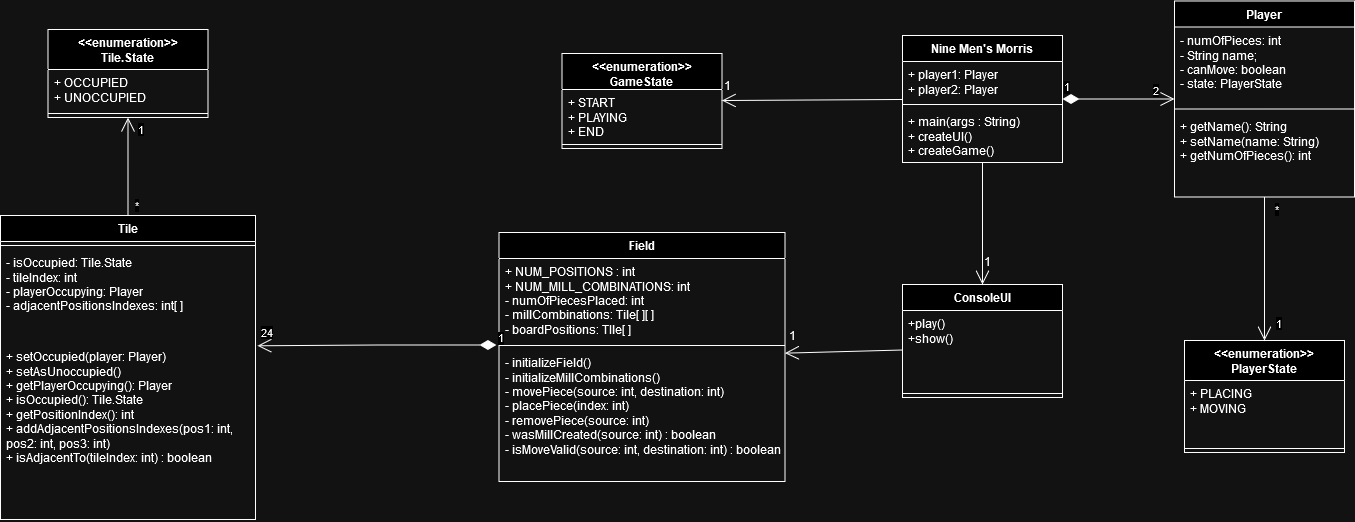

The diagram above was exported from draw.io. Its source (the exported page's mxGraphModel, read from the mxfile embedded in the PNG):
<mxGraphModel dx="1834" dy="1134" grid="0" gridSize="10" guides="1" tooltips="1" connect="1" arrows="1" fold="1" page="0" pageScale="1" pageWidth="827" pageHeight="1169" math="0" shadow="0">
  <root>
    <mxCell id="0" />
    <mxCell id="1" parent="0" />
    <mxCell id="XcIPjAKrSNz59W1vHto7-1" value="&amp;lt;&amp;lt;enumeration&amp;gt;&amp;gt;&lt;br&gt;PlayerState" style="swimlane;fontStyle=1;align=center;verticalAlign=top;childLayout=stackLayout;horizontal=1;startSize=40;horizontalStack=0;resizeParent=1;resizeParentMax=0;resizeLast=0;collapsible=1;marginBottom=0;whiteSpace=wrap;html=1;" parent="1" vertex="1">
      <mxGeometry x="973" y="261" width="160" height="112" as="geometry" />
    </mxCell>
    <mxCell id="XcIPjAKrSNz59W1vHto7-2" value="&lt;div&gt;+ PLACING&lt;/div&gt;&lt;div&gt;+ MOVING&lt;br&gt;&lt;/div&gt;" style="text;strokeColor=none;fillColor=none;align=left;verticalAlign=top;spacingLeft=4;spacingRight=4;overflow=hidden;rotatable=0;points=[[0,0.5],[1,0.5]];portConstraint=eastwest;whiteSpace=wrap;html=1;" parent="XcIPjAKrSNz59W1vHto7-1" vertex="1">
      <mxGeometry y="40" width="160" height="64" as="geometry" />
    </mxCell>
    <mxCell id="XcIPjAKrSNz59W1vHto7-3" value="" style="line;strokeWidth=1;fillColor=none;align=left;verticalAlign=middle;spacingTop=-1;spacingLeft=3;spacingRight=3;rotatable=0;labelPosition=right;points=[];portConstraint=eastwest;strokeColor=inherit;" parent="XcIPjAKrSNz59W1vHto7-1" vertex="1">
      <mxGeometry y="104" width="160" height="8" as="geometry" />
    </mxCell>
    <mxCell id="XcIPjAKrSNz59W1vHto7-9" value="Field" style="swimlane;fontStyle=1;align=center;verticalAlign=top;childLayout=stackLayout;horizontal=1;startSize=26;horizontalStack=0;resizeParent=1;resizeParentMax=0;resizeLast=0;collapsible=1;marginBottom=0;whiteSpace=wrap;html=1;" parent="1" vertex="1">
      <mxGeometry x="287.5" y="153" width="286" height="249" as="geometry" />
    </mxCell>
    <mxCell id="XcIPjAKrSNz59W1vHto7-10" value="&lt;div&gt;+ NUM_POSITIONS : int&lt;/div&gt;&lt;div&gt;+ NUM_MILL_COMBINATIONS: int&lt;/div&gt;&lt;div&gt;- numOfPiecesPlaced: int&lt;/div&gt;&lt;div&gt;- millCombinations: Tile[ ][ ]&lt;/div&gt;&lt;div&gt;- boardPositions: TIle[ ]&lt;br&gt;&lt;/div&gt;&lt;div&gt;&amp;nbsp;&lt;br&gt;&lt;/div&gt;&lt;div&gt;&lt;br&gt;&lt;/div&gt;&lt;div&gt;&lt;br&gt;&lt;/div&gt;&lt;div&gt;&lt;br&gt;&lt;/div&gt;" style="text;strokeColor=none;fillColor=none;align=left;verticalAlign=top;spacingLeft=4;spacingRight=4;overflow=hidden;rotatable=0;points=[[0,0.5],[1,0.5]];portConstraint=eastwest;whiteSpace=wrap;html=1;" parent="XcIPjAKrSNz59W1vHto7-9" vertex="1">
      <mxGeometry y="26" width="286" height="83" as="geometry" />
    </mxCell>
    <mxCell id="XcIPjAKrSNz59W1vHto7-11" value="" style="line;strokeWidth=1;fillColor=none;align=left;verticalAlign=middle;spacingTop=-1;spacingLeft=3;spacingRight=3;rotatable=0;labelPosition=right;points=[];portConstraint=eastwest;strokeColor=inherit;" parent="XcIPjAKrSNz59W1vHto7-9" vertex="1">
      <mxGeometry y="109" width="286" height="8" as="geometry" />
    </mxCell>
    <mxCell id="XcIPjAKrSNz59W1vHto7-12" value="&lt;div&gt;- initializeField()&lt;/div&gt;&lt;div&gt;- initializeMillCombinations()&lt;/div&gt;&lt;div&gt;- movePiece(source: int, destination: int)&lt;/div&gt;&lt;div&gt;- placePiece(index: int)&lt;/div&gt;&lt;div&gt;- removePiece(source: int)&lt;/div&gt;&lt;div&gt;- wasMillCreated(source: int) : boolean&lt;br&gt;&lt;/div&gt;&lt;div&gt;- isMoveValid(source: int, destination: int) : boolean&lt;br&gt;&lt;/div&gt;" style="text;strokeColor=none;fillColor=none;align=left;verticalAlign=top;spacingLeft=4;spacingRight=4;overflow=hidden;rotatable=0;points=[[0,0.5],[1,0.5]];portConstraint=eastwest;whiteSpace=wrap;html=1;" parent="XcIPjAKrSNz59W1vHto7-9" vertex="1">
      <mxGeometry y="117" width="286" height="132" as="geometry" />
    </mxCell>
    <mxCell id="XcIPjAKrSNz59W1vHto7-13" value="Player" style="swimlane;fontStyle=1;align=center;verticalAlign=top;childLayout=stackLayout;horizontal=1;startSize=26;horizontalStack=0;resizeParent=1;resizeParentMax=0;resizeLast=0;collapsible=1;marginBottom=0;whiteSpace=wrap;html=1;" parent="1" vertex="1">
      <mxGeometry x="963" y="-78.5" width="180" height="196" as="geometry" />
    </mxCell>
    <mxCell id="XcIPjAKrSNz59W1vHto7-14" value="&lt;div&gt;- numOfPieces: int&lt;/div&gt;&lt;div&gt;- String name;&lt;/div&gt;&lt;div&gt;- canMove: boolean&lt;/div&gt;&lt;div&gt;- state: PlayerState&lt;br&gt;&lt;/div&gt;" style="text;strokeColor=none;fillColor=none;align=left;verticalAlign=top;spacingLeft=4;spacingRight=4;overflow=hidden;rotatable=0;points=[[0,0.5],[1,0.5]];portConstraint=eastwest;whiteSpace=wrap;html=1;" parent="XcIPjAKrSNz59W1vHto7-13" vertex="1">
      <mxGeometry y="26" width="180" height="78" as="geometry" />
    </mxCell>
    <mxCell id="XcIPjAKrSNz59W1vHto7-15" value="" style="line;strokeWidth=1;fillColor=none;align=left;verticalAlign=middle;spacingTop=-1;spacingLeft=3;spacingRight=3;rotatable=0;labelPosition=right;points=[];portConstraint=eastwest;strokeColor=inherit;" parent="XcIPjAKrSNz59W1vHto7-13" vertex="1">
      <mxGeometry y="104" width="180" height="8" as="geometry" />
    </mxCell>
    <mxCell id="XcIPjAKrSNz59W1vHto7-16" value="&lt;div&gt;+ getName(): String&lt;/div&gt;&lt;div&gt;+ setName(name: String)&lt;/div&gt;&lt;div&gt;+ getNumOfPieces(): int&lt;/div&gt;&lt;div&gt;&lt;br&gt;&lt;/div&gt;" style="text;strokeColor=none;fillColor=none;align=left;verticalAlign=top;spacingLeft=4;spacingRight=4;overflow=hidden;rotatable=0;points=[[0,0.5],[1,0.5]];portConstraint=eastwest;whiteSpace=wrap;html=1;" parent="XcIPjAKrSNz59W1vHto7-13" vertex="1">
      <mxGeometry y="112" width="180" height="84" as="geometry" />
    </mxCell>
    <mxCell id="XcIPjAKrSNz59W1vHto7-17" value="Tile" style="swimlane;fontStyle=1;align=center;verticalAlign=top;childLayout=stackLayout;horizontal=1;startSize=26;horizontalStack=0;resizeParent=1;resizeParentMax=0;resizeLast=0;collapsible=1;marginBottom=0;whiteSpace=wrap;html=1;" parent="1" vertex="1">
      <mxGeometry x="-211" y="136" width="255" height="304" as="geometry" />
    </mxCell>
    <mxCell id="XcIPjAKrSNz59W1vHto7-19" value="" style="line;strokeWidth=1;fillColor=none;align=left;verticalAlign=middle;spacingTop=-1;spacingLeft=3;spacingRight=3;rotatable=0;labelPosition=right;points=[];portConstraint=eastwest;strokeColor=inherit;" parent="XcIPjAKrSNz59W1vHto7-17" vertex="1">
      <mxGeometry y="26" width="255" height="8" as="geometry" />
    </mxCell>
    <mxCell id="XcIPjAKrSNz59W1vHto7-18" value="&lt;div&gt;- isOccupied: Tile.State&lt;/div&gt;&lt;div&gt;- tileIndex: int&lt;/div&gt;&lt;div&gt;- playerOccupying: Player&lt;br&gt;&lt;/div&gt;&lt;div&gt;- adjacentPositionsIndexes: int[ ]&lt;br&gt;&lt;/div&gt;" style="text;strokeColor=none;fillColor=none;align=left;verticalAlign=top;spacingLeft=4;spacingRight=4;overflow=hidden;rotatable=0;points=[[0,0.5],[1,0.5]];portConstraint=eastwest;whiteSpace=wrap;html=1;" parent="XcIPjAKrSNz59W1vHto7-17" vertex="1">
      <mxGeometry y="34" width="255" height="94" as="geometry" />
    </mxCell>
    <mxCell id="XcIPjAKrSNz59W1vHto7-20" value="&lt;div&gt;+ setOccupied(player: Player)&lt;/div&gt;&lt;div&gt;+ setAsUnoccupied()&lt;br&gt;&lt;/div&gt;&lt;div&gt;+ getPlayerOccupying(): Player&lt;/div&gt;&lt;div&gt;+ isOccupied(): Tile.State&lt;/div&gt;&lt;div&gt;+ getPositionIndex(): int&lt;/div&gt;&lt;div&gt;+ addAdjacentPositionsIndexes(pos1: int, pos2: int, pos3: int)&lt;/div&gt;&lt;div&gt;+ isAdjacentTo(tileIndex: int) : boolean&lt;br&gt;&lt;/div&gt;&lt;div&gt;&lt;br&gt;&lt;/div&gt;" style="text;strokeColor=none;fillColor=none;align=left;verticalAlign=top;spacingLeft=4;spacingRight=4;overflow=hidden;rotatable=0;points=[[0,0.5],[1,0.5]];portConstraint=eastwest;whiteSpace=wrap;html=1;" parent="XcIPjAKrSNz59W1vHto7-17" vertex="1">
      <mxGeometry y="128" width="255" height="176" as="geometry" />
    </mxCell>
    <mxCell id="XcIPjAKrSNz59W1vHto7-21" value="&amp;lt;&amp;lt;enumeration&amp;gt;&amp;gt;&lt;br&gt;Tile.State" style="swimlane;fontStyle=1;align=center;verticalAlign=top;childLayout=stackLayout;horizontal=1;startSize=40;horizontalStack=0;resizeParent=1;resizeParentMax=0;resizeLast=0;collapsible=1;marginBottom=0;whiteSpace=wrap;html=1;" parent="1" vertex="1">
      <mxGeometry x="-163.5" y="-50" width="160" height="88" as="geometry" />
    </mxCell>
    <mxCell id="XcIPjAKrSNz59W1vHto7-22" value="&lt;div&gt;+ OCCUPIED&lt;/div&gt;&lt;div&gt;+ UNOCCUPIED&lt;br&gt;&lt;/div&gt;" style="text;strokeColor=none;fillColor=none;align=left;verticalAlign=top;spacingLeft=4;spacingRight=4;overflow=hidden;rotatable=0;points=[[0,0.5],[1,0.5]];portConstraint=eastwest;whiteSpace=wrap;html=1;" parent="XcIPjAKrSNz59W1vHto7-21" vertex="1">
      <mxGeometry y="40" width="160" height="40" as="geometry" />
    </mxCell>
    <mxCell id="XcIPjAKrSNz59W1vHto7-23" value="" style="line;strokeWidth=1;fillColor=none;align=left;verticalAlign=middle;spacingTop=-1;spacingLeft=3;spacingRight=3;rotatable=0;labelPosition=right;points=[];portConstraint=eastwest;strokeColor=inherit;" parent="XcIPjAKrSNz59W1vHto7-21" vertex="1">
      <mxGeometry y="80" width="160" height="8" as="geometry" />
    </mxCell>
    <mxCell id="XcIPjAKrSNz59W1vHto7-25" value="ConsoleUI" style="swimlane;fontStyle=1;align=center;verticalAlign=top;childLayout=stackLayout;horizontal=1;startSize=26;horizontalStack=0;resizeParent=1;resizeParentMax=0;resizeLast=0;collapsible=1;marginBottom=0;whiteSpace=wrap;html=1;" parent="1" vertex="1">
      <mxGeometry x="691" y="205" width="160" height="113" as="geometry" />
    </mxCell>
    <mxCell id="XcIPjAKrSNz59W1vHto7-26" value="&lt;div&gt;+play()&lt;/div&gt;&lt;div&gt;+show()&lt;/div&gt;&lt;div&gt;&lt;br&gt;&lt;/div&gt;" style="text;strokeColor=none;fillColor=none;align=left;verticalAlign=top;spacingLeft=4;spacingRight=4;overflow=hidden;rotatable=0;points=[[0,0.5],[1,0.5]];portConstraint=eastwest;whiteSpace=wrap;html=1;" parent="XcIPjAKrSNz59W1vHto7-25" vertex="1">
      <mxGeometry y="26" width="160" height="79" as="geometry" />
    </mxCell>
    <mxCell id="XcIPjAKrSNz59W1vHto7-27" value="" style="line;strokeWidth=1;fillColor=none;align=left;verticalAlign=middle;spacingTop=-1;spacingLeft=3;spacingRight=3;rotatable=0;labelPosition=right;points=[];portConstraint=eastwest;strokeColor=inherit;" parent="XcIPjAKrSNz59W1vHto7-25" vertex="1">
      <mxGeometry y="105" width="160" height="8" as="geometry" />
    </mxCell>
    <mxCell id="x19m7baIDcQJb-rgqlND-1" value="&amp;lt;&amp;lt;enumeration&amp;gt;&amp;gt;&lt;br&gt;GameState" style="swimlane;fontStyle=1;align=center;verticalAlign=top;childLayout=stackLayout;horizontal=1;startSize=36;horizontalStack=0;resizeParent=1;resizeParentMax=0;resizeLast=0;collapsible=1;marginBottom=0;whiteSpace=wrap;html=1;" parent="1" vertex="1">
      <mxGeometry x="350.5" y="-26" width="160" height="95" as="geometry" />
    </mxCell>
    <mxCell id="x19m7baIDcQJb-rgqlND-2" value="+ START&lt;br&gt;+ PLAYING&lt;br&gt;+ END" style="text;strokeColor=none;fillColor=none;align=left;verticalAlign=top;spacingLeft=4;spacingRight=4;overflow=hidden;rotatable=0;points=[[0,0.5],[1,0.5]];portConstraint=eastwest;whiteSpace=wrap;html=1;" parent="x19m7baIDcQJb-rgqlND-1" vertex="1">
      <mxGeometry y="36" width="160" height="51" as="geometry" />
    </mxCell>
    <mxCell id="x19m7baIDcQJb-rgqlND-3" value="" style="line;strokeWidth=1;fillColor=none;align=left;verticalAlign=middle;spacingTop=-1;spacingLeft=3;spacingRight=3;rotatable=0;labelPosition=right;points=[];portConstraint=eastwest;strokeColor=inherit;" parent="x19m7baIDcQJb-rgqlND-1" vertex="1">
      <mxGeometry y="87" width="160" height="8" as="geometry" />
    </mxCell>
    <mxCell id="x19m7baIDcQJb-rgqlND-9" value="1" style="endArrow=open;html=1;endSize=12;startArrow=diamondThin;startSize=14;startFill=1;edgeStyle=orthogonalEdgeStyle;align=left;verticalAlign=bottom;rounded=0;exitX=-0.009;exitY=1.042;exitDx=0;exitDy=0;exitPerimeter=0;entryX=1.008;entryY=0.013;entryDx=0;entryDy=0;entryPerimeter=0;" parent="1" source="XcIPjAKrSNz59W1vHto7-10" target="XcIPjAKrSNz59W1vHto7-20" edge="1">
      <mxGeometry x="-1" y="3" relative="1" as="geometry">
        <mxPoint x="271" y="264" as="sourcePoint" />
        <mxPoint x="44" y="258" as="targetPoint" />
      </mxGeometry>
    </mxCell>
    <mxCell id="x19m7baIDcQJb-rgqlND-31" value="24" style="edgeLabel;html=1;align=center;verticalAlign=middle;resizable=0;points=[];" parent="x19m7baIDcQJb-rgqlND-9" vertex="1" connectable="0">
      <mxGeometry x="0.9241" y="1" relative="1" as="geometry">
        <mxPoint y="-15" as="offset" />
      </mxGeometry>
    </mxCell>
    <mxCell id="x19m7baIDcQJb-rgqlND-12" value="" style="endArrow=open;endFill=1;endSize=12;html=1;rounded=0;entryX=0.5;entryY=1;entryDx=0;entryDy=0;" parent="1" source="XcIPjAKrSNz59W1vHto7-17" target="XcIPjAKrSNz59W1vHto7-21" edge="1">
      <mxGeometry width="160" relative="1" as="geometry">
        <mxPoint x="-92" y="120" as="sourcePoint" />
        <mxPoint x="68" y="120" as="targetPoint" />
      </mxGeometry>
    </mxCell>
    <mxCell id="x19m7baIDcQJb-rgqlND-32" value="1" style="edgeLabel;html=1;align=center;verticalAlign=middle;resizable=0;points=[];" parent="x19m7baIDcQJb-rgqlND-12" vertex="1" connectable="0">
      <mxGeometry x="0.7699" y="1" relative="1" as="geometry">
        <mxPoint x="13" as="offset" />
      </mxGeometry>
    </mxCell>
    <mxCell id="x19m7baIDcQJb-rgqlND-33" value="*" style="edgeLabel;html=1;align=center;verticalAlign=middle;resizable=0;points=[];" parent="x19m7baIDcQJb-rgqlND-12" vertex="1" connectable="0">
      <mxGeometry x="-0.7502" y="-3" relative="1" as="geometry">
        <mxPoint x="5" y="1" as="offset" />
      </mxGeometry>
    </mxCell>
    <mxCell id="x19m7baIDcQJb-rgqlND-13" value="" style="endArrow=open;endFill=1;endSize=12;html=1;rounded=0;" parent="1" source="x19m7baIDcQJb-rgqlND-20" target="x19m7baIDcQJb-rgqlND-1" edge="1">
      <mxGeometry width="160" relative="1" as="geometry">
        <mxPoint x="247" y="101" as="sourcePoint" />
        <mxPoint x="407" y="101" as="targetPoint" />
      </mxGeometry>
    </mxCell>
    <mxCell id="x19m7baIDcQJb-rgqlND-15" value="" style="endArrow=open;endFill=1;endSize=12;html=1;rounded=0;exitX=0;exitY=0.5;exitDx=0;exitDy=0;" parent="1" source="XcIPjAKrSNz59W1vHto7-26" target="XcIPjAKrSNz59W1vHto7-9" edge="1">
      <mxGeometry width="160" relative="1" as="geometry">
        <mxPoint x="618" y="296" as="sourcePoint" />
        <mxPoint x="778" y="296" as="targetPoint" />
      </mxGeometry>
    </mxCell>
    <mxCell id="x19m7baIDcQJb-rgqlND-16" value="" style="endArrow=open;endFill=1;endSize=12;html=1;rounded=0;" parent="1" source="x19m7baIDcQJb-rgqlND-20" target="XcIPjAKrSNz59W1vHto7-25" edge="1">
      <mxGeometry width="160" relative="1" as="geometry">
        <mxPoint x="771" y="80.00000000000023" as="sourcePoint" />
        <mxPoint x="828" y="146" as="targetPoint" />
      </mxGeometry>
    </mxCell>
    <mxCell id="x19m7baIDcQJb-rgqlND-17" value="" style="endArrow=open;endFill=1;endSize=12;html=1;rounded=0;" parent="1" source="XcIPjAKrSNz59W1vHto7-13" target="XcIPjAKrSNz59W1vHto7-1" edge="1">
      <mxGeometry width="160" relative="1" as="geometry">
        <mxPoint x="740" y="181" as="sourcePoint" />
        <mxPoint x="1136" y="198" as="targetPoint" />
      </mxGeometry>
    </mxCell>
    <mxCell id="x19m7baIDcQJb-rgqlND-34" value="1" style="edgeLabel;html=1;align=center;verticalAlign=middle;resizable=0;points=[];" parent="x19m7baIDcQJb-rgqlND-17" vertex="1" connectable="0">
      <mxGeometry x="0.7309" y="-1" relative="1" as="geometry">
        <mxPoint x="14" y="2" as="offset" />
      </mxGeometry>
    </mxCell>
    <mxCell id="x19m7baIDcQJb-rgqlND-35" value="*" style="edgeLabel;html=1;align=center;verticalAlign=middle;resizable=0;points=[];" parent="x19m7baIDcQJb-rgqlND-17" vertex="1" connectable="0">
      <mxGeometry x="-0.8359" y="1" relative="1" as="geometry">
        <mxPoint x="10" as="offset" />
      </mxGeometry>
    </mxCell>
    <mxCell id="x19m7baIDcQJb-rgqlND-20" value="Nine Men's Morris" style="swimlane;fontStyle=1;align=center;verticalAlign=top;childLayout=stackLayout;horizontal=1;startSize=26;horizontalStack=0;resizeParent=1;resizeParentMax=0;resizeLast=0;collapsible=1;marginBottom=0;whiteSpace=wrap;html=1;" parent="1" vertex="1">
      <mxGeometry x="691" y="-44" width="160" height="127" as="geometry" />
    </mxCell>
    <mxCell id="x19m7baIDcQJb-rgqlND-21" value="+ player1: Player&lt;br&gt;+ player2: Player" style="text;strokeColor=none;fillColor=none;align=left;verticalAlign=top;spacingLeft=4;spacingRight=4;overflow=hidden;rotatable=0;points=[[0,0.5],[1,0.5]];portConstraint=eastwest;whiteSpace=wrap;html=1;" parent="x19m7baIDcQJb-rgqlND-20" vertex="1">
      <mxGeometry y="26" width="160" height="39" as="geometry" />
    </mxCell>
    <mxCell id="x19m7baIDcQJb-rgqlND-22" value="" style="line;strokeWidth=1;fillColor=none;align=left;verticalAlign=middle;spacingTop=-1;spacingLeft=3;spacingRight=3;rotatable=0;labelPosition=right;points=[];portConstraint=eastwest;strokeColor=inherit;" parent="x19m7baIDcQJb-rgqlND-20" vertex="1">
      <mxGeometry y="65" width="160" height="8" as="geometry" />
    </mxCell>
    <mxCell id="x19m7baIDcQJb-rgqlND-23" value="+ main(args : String)&lt;br&gt;+ createUI()&lt;br&gt;+ createGame()" style="text;strokeColor=none;fillColor=none;align=left;verticalAlign=top;spacingLeft=4;spacingRight=4;overflow=hidden;rotatable=0;points=[[0,0.5],[1,0.5]];portConstraint=eastwest;whiteSpace=wrap;html=1;" parent="x19m7baIDcQJb-rgqlND-20" vertex="1">
      <mxGeometry y="73" width="160" height="54" as="geometry" />
    </mxCell>
    <mxCell id="x19m7baIDcQJb-rgqlND-25" value="1" style="endArrow=open;html=1;endSize=12;startArrow=diamondThin;startSize=14;startFill=1;edgeStyle=orthogonalEdgeStyle;align=left;verticalAlign=bottom;rounded=0;" parent="1" source="x19m7baIDcQJb-rgqlND-20" target="XcIPjAKrSNz59W1vHto7-13" edge="1">
      <mxGeometry x="-1" y="3" relative="1" as="geometry">
        <mxPoint x="884" y="37" as="sourcePoint" />
        <mxPoint x="900" y="181" as="targetPoint" />
      </mxGeometry>
    </mxCell>
    <mxCell id="x19m7baIDcQJb-rgqlND-26" value="2" style="edgeLabel;html=1;align=center;verticalAlign=middle;resizable=0;points=[];" parent="x19m7baIDcQJb-rgqlND-25" vertex="1" connectable="0">
      <mxGeometry x="0.7679" y="1" relative="1" as="geometry">
        <mxPoint x="-7" y="-8" as="offset" />
      </mxGeometry>
    </mxCell>
    <mxCell id="x19m7baIDcQJb-rgqlND-27" value="1" style="text;whiteSpace=wrap;html=1;" parent="1" vertex="1">
      <mxGeometry x="771.0027586206897" y="168.99931034482768" width="35" height="36" as="geometry" />
    </mxCell>
    <mxCell id="x19m7baIDcQJb-rgqlND-28" value="1" style="text;whiteSpace=wrap;html=1;" parent="1" vertex="1">
      <mxGeometry x="576.0044827586207" y="243.49620689655185" width="35" height="36" as="geometry" />
    </mxCell>
    <mxCell id="x19m7baIDcQJb-rgqlND-29" value="1" style="text;whiteSpace=wrap;html=1;" parent="1" vertex="1">
      <mxGeometry x="510.5013793103449" y="-7.003103448275809" width="35" height="36" as="geometry" />
    </mxCell>
  </root>
</mxGraphModel>